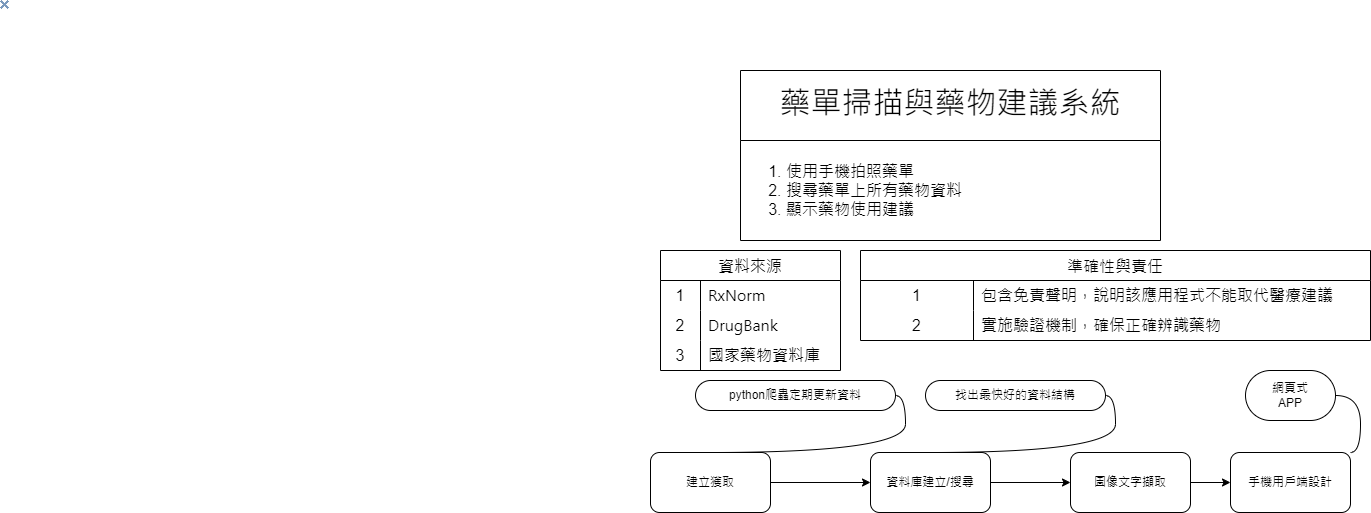

The diagram above was exported from draw.io. Its source (the exported page's mxGraphModel, read from the mxfile embedded in the PNG):
<mxGraphModel dx="1161" dy="787" grid="1" gridSize="10" guides="1" tooltips="1" connect="1" arrows="1" fold="1" page="1" pageScale="1" pageWidth="1920" pageHeight="1200" math="0" shadow="0">
  <root>
    <mxCell id="0" />
    <mxCell id="1" parent="0" />
    <mxCell id="4" value="資料來源" style="shape=table;startSize=30;container=1;collapsible=0;childLayout=tableLayout;fixedRows=1;rowLines=0;fontStyle=0;strokeColor=default;fontSize=16;fontColor=light-dark(#000000,#FFFFFF);" parent="1" vertex="1">
      <mxGeometry x="660" y="250" width="180" height="120" as="geometry" />
    </mxCell>
    <mxCell id="5" value="" style="shape=tableRow;horizontal=0;startSize=0;swimlaneHead=0;swimlaneBody=0;top=0;left=0;bottom=0;right=0;collapsible=0;dropTarget=0;fillColor=none;points=[[0,0.5],[1,0.5]];portConstraint=eastwest;strokeColor=inherit;fontSize=16;fontColor=light-dark(#000000,#FFFFFF);" parent="4" vertex="1">
      <mxGeometry y="30" width="180" height="30" as="geometry" />
    </mxCell>
    <mxCell id="6" value="&lt;font style=&quot;color: light-dark(rgb(0, 0, 0), rgb(255, 255, 255)); background-color: light-dark(#ffffff, var(--ge-dark-color, #121212));&quot;&gt;1&lt;/font&gt;" style="shape=partialRectangle;html=1;whiteSpace=wrap;connectable=0;fillColor=none;top=0;left=0;bottom=0;right=0;overflow=hidden;pointerEvents=1;strokeColor=inherit;fontSize=16;fontColor=light-dark(#000000,#FFFFFF);" parent="5" vertex="1">
      <mxGeometry width="40" height="30" as="geometry">
        <mxRectangle width="40" height="30" as="alternateBounds" />
      </mxGeometry>
    </mxCell>
    <mxCell id="7" value="&lt;span style=&quot;font-family: -apple-system, BlinkMacSystemFont, &amp;quot;Segoe UI&amp;quot;, &amp;quot;Noto Sans&amp;quot;, Helvetica, Arial, sans-serif, &amp;quot;Apple Color Emoji&amp;quot;, &amp;quot;Segoe UI Emoji&amp;quot;; background-color: light-dark(#ffffff, var(--ge-dark-color, #121212));&quot;&gt;&lt;font style=&quot;color: light-dark(rgb(0, 0, 0), rgb(255, 255, 255));&quot;&gt;RxNorm&lt;/font&gt;&lt;/span&gt;" style="shape=partialRectangle;html=1;whiteSpace=wrap;connectable=0;fillColor=none;top=0;left=0;bottom=0;right=0;align=left;spacingLeft=6;overflow=hidden;strokeColor=inherit;fontSize=16;fontColor=light-dark(#000000,#FFFFFF);" parent="5" vertex="1">
      <mxGeometry x="40" width="140" height="30" as="geometry">
        <mxRectangle width="140" height="30" as="alternateBounds" />
      </mxGeometry>
    </mxCell>
    <mxCell id="8" value="" style="shape=tableRow;horizontal=0;startSize=0;swimlaneHead=0;swimlaneBody=0;top=0;left=0;bottom=0;right=0;collapsible=0;dropTarget=0;fillColor=none;points=[[0,0.5],[1,0.5]];portConstraint=eastwest;strokeColor=inherit;fontSize=16;fontColor=light-dark(#000000,#FFFFFF);" parent="4" vertex="1">
      <mxGeometry y="60" width="180" height="30" as="geometry" />
    </mxCell>
    <mxCell id="9" value="&lt;span style=&quot;background-color: light-dark(#ffffff, var(--ge-dark-color, #121212));&quot;&gt;&lt;font style=&quot;color: light-dark(rgb(0, 0, 0), rgb(255, 255, 255));&quot;&gt;2&lt;/font&gt;&lt;/span&gt;" style="shape=partialRectangle;html=1;whiteSpace=wrap;connectable=0;fillColor=none;top=0;left=0;bottom=0;right=0;overflow=hidden;strokeColor=inherit;fontSize=16;fontColor=light-dark(#000000,#FFFFFF);" parent="8" vertex="1">
      <mxGeometry width="40" height="30" as="geometry">
        <mxRectangle width="40" height="30" as="alternateBounds" />
      </mxGeometry>
    </mxCell>
    <mxCell id="10" value="&lt;span style=&quot;font-family: -apple-system, BlinkMacSystemFont, &amp;quot;Segoe UI&amp;quot;, &amp;quot;Noto Sans&amp;quot;, Helvetica, Arial, sans-serif, &amp;quot;Apple Color Emoji&amp;quot;, &amp;quot;Segoe UI Emoji&amp;quot;; background-color: light-dark(#ffffff, var(--ge-dark-color, #121212));&quot;&gt;&lt;font style=&quot;color: light-dark(rgb(0, 0, 0), rgb(255, 255, 255));&quot;&gt;DrugBank&amp;nbsp;&lt;/font&gt;&lt;/span&gt;" style="shape=partialRectangle;html=1;whiteSpace=wrap;connectable=0;fillColor=none;top=0;left=0;bottom=0;right=0;align=left;spacingLeft=6;overflow=hidden;strokeColor=inherit;fontSize=16;fontColor=light-dark(#000000,#FFFFFF);" parent="8" vertex="1">
      <mxGeometry x="40" width="140" height="30" as="geometry">
        <mxRectangle width="140" height="30" as="alternateBounds" />
      </mxGeometry>
    </mxCell>
    <mxCell id="11" value="" style="shape=tableRow;horizontal=0;startSize=0;swimlaneHead=0;swimlaneBody=0;top=0;left=0;bottom=0;right=0;collapsible=0;dropTarget=0;fillColor=none;points=[[0,0.5],[1,0.5]];portConstraint=eastwest;strokeColor=inherit;fontSize=16;fontColor=light-dark(#000000,#FFFFFF);" parent="4" vertex="1">
      <mxGeometry y="90" width="180" height="30" as="geometry" />
    </mxCell>
    <mxCell id="12" value="&lt;font style=&quot;color: light-dark(rgb(0, 0, 0), rgb(255, 255, 255)); background-color: light-dark(#ffffff, var(--ge-dark-color, #121212));&quot;&gt;3&lt;/font&gt;" style="shape=partialRectangle;html=1;whiteSpace=wrap;connectable=0;fillColor=none;top=0;left=0;bottom=0;right=0;overflow=hidden;strokeColor=inherit;fontSize=16;fontColor=light-dark(#000000,#FFFFFF);" parent="11" vertex="1">
      <mxGeometry width="40" height="30" as="geometry">
        <mxRectangle width="40" height="30" as="alternateBounds" />
      </mxGeometry>
    </mxCell>
    <mxCell id="13" value="&lt;span style=&quot;font-family: -apple-system, BlinkMacSystemFont, &amp;quot;Segoe UI&amp;quot;, &amp;quot;Noto Sans&amp;quot;, Helvetica, Arial, sans-serif, &amp;quot;Apple Color Emoji&amp;quot;, &amp;quot;Segoe UI Emoji&amp;quot;; background-color: light-dark(#ffffff, var(--ge-dark-color, #121212));&quot;&gt;&lt;font style=&quot;color: light-dark(rgb(0, 0, 0), rgb(255, 255, 255));&quot;&gt;國家藥物資料庫&lt;/font&gt;&lt;/span&gt;" style="shape=partialRectangle;html=1;whiteSpace=wrap;connectable=0;fillColor=none;top=0;left=0;bottom=0;right=0;align=left;spacingLeft=6;overflow=hidden;strokeColor=inherit;fontSize=16;fontColor=light-dark(#000000,#FFFFFF);" parent="11" vertex="1">
      <mxGeometry x="40" width="140" height="30" as="geometry">
        <mxRectangle width="140" height="30" as="alternateBounds" />
      </mxGeometry>
    </mxCell>
    <mxCell id="14" value="準確性與責任" style="shape=table;startSize=30;container=1;collapsible=0;childLayout=tableLayout;fixedRows=1;rowLines=0;fontStyle=0;strokeColor=default;fontSize=16;" parent="1" vertex="1">
      <mxGeometry x="860" y="250" width="510" height="90" as="geometry" />
    </mxCell>
    <mxCell id="15" value="" style="shape=tableRow;horizontal=0;startSize=0;swimlaneHead=0;swimlaneBody=0;top=0;left=0;bottom=0;right=0;collapsible=0;dropTarget=0;fillColor=none;points=[[0,0.5],[1,0.5]];portConstraint=eastwest;strokeColor=inherit;fontSize=16;" parent="14" vertex="1">
      <mxGeometry y="30" width="510" height="30" as="geometry" />
    </mxCell>
    <mxCell id="16" value="&lt;font style=&quot;color: light-dark(rgb(0, 0, 0), rgb(255, 255, 255)); background-color: light-dark(#ffffff, var(--ge-dark-color, #121212));&quot;&gt;1&lt;/font&gt;" style="shape=partialRectangle;html=1;whiteSpace=wrap;connectable=0;fillColor=none;top=0;left=0;bottom=0;right=0;overflow=hidden;pointerEvents=1;strokeColor=inherit;fontSize=16;" parent="15" vertex="1">
      <mxGeometry width="113" height="30" as="geometry">
        <mxRectangle width="113" height="30" as="alternateBounds" />
      </mxGeometry>
    </mxCell>
    <mxCell id="17" value="&lt;font style=&quot;color: light-dark(rgb(0, 0, 0), rgb(255, 255, 255)); background-color: light-dark(#ffffff, var(--ge-dark-color, #121212));&quot;&gt;包含免責聲明，說明該應用程式不能取代醫療建議&lt;/font&gt;" style="shape=partialRectangle;html=1;whiteSpace=wrap;connectable=0;fillColor=none;top=0;left=0;bottom=0;right=0;align=left;spacingLeft=6;overflow=hidden;strokeColor=inherit;fontSize=16;" parent="15" vertex="1">
      <mxGeometry x="113" width="397" height="30" as="geometry">
        <mxRectangle width="397" height="30" as="alternateBounds" />
      </mxGeometry>
    </mxCell>
    <mxCell id="18" value="" style="shape=tableRow;horizontal=0;startSize=0;swimlaneHead=0;swimlaneBody=0;top=0;left=0;bottom=0;right=0;collapsible=0;dropTarget=0;fillColor=none;points=[[0,0.5],[1,0.5]];portConstraint=eastwest;strokeColor=inherit;fontSize=16;" parent="14" vertex="1">
      <mxGeometry y="60" width="510" height="30" as="geometry" />
    </mxCell>
    <mxCell id="19" value="&lt;font style=&quot;color: light-dark(rgb(0, 0, 0), rgb(255, 255, 255)); background-color: light-dark(#ffffff, var(--ge-dark-color, #121212));&quot;&gt;2&lt;/font&gt;" style="shape=partialRectangle;html=1;whiteSpace=wrap;connectable=0;fillColor=none;top=0;left=0;bottom=0;right=0;overflow=hidden;strokeColor=inherit;fontSize=16;" parent="18" vertex="1">
      <mxGeometry width="113" height="30" as="geometry">
        <mxRectangle width="113" height="30" as="alternateBounds" />
      </mxGeometry>
    </mxCell>
    <mxCell id="20" value="&lt;font style=&quot;color: light-dark(rgb(0, 0, 0), rgb(255, 255, 255)); background-color: light-dark(#ffffff, var(--ge-dark-color, #121212));&quot;&gt;實施驗證機制，確保正確辨識藥物&lt;/font&gt;" style="shape=partialRectangle;html=1;whiteSpace=wrap;connectable=0;fillColor=none;top=0;left=0;bottom=0;right=0;align=left;spacingLeft=6;overflow=hidden;strokeColor=inherit;fontSize=16;" parent="18" vertex="1">
      <mxGeometry x="113" width="397" height="30" as="geometry">
        <mxRectangle width="397" height="30" as="alternateBounds" />
      </mxGeometry>
    </mxCell>
    <mxCell id="30" style="edgeStyle=none;html=1;entryX=0;entryY=0.5;entryDx=0;entryDy=0;" parent="1" source="25" target="26" edge="1">
      <mxGeometry relative="1" as="geometry" />
    </mxCell>
    <mxCell id="25" value="建立獲取" style="rounded=1;whiteSpace=wrap;html=1;" parent="1" vertex="1">
      <mxGeometry x="650" y="452" width="120" height="60" as="geometry" />
    </mxCell>
    <mxCell id="31" value="" style="edgeStyle=none;html=1;" parent="1" source="26" target="27" edge="1">
      <mxGeometry relative="1" as="geometry" />
    </mxCell>
    <mxCell id="26" value="資料庫建立/搜尋" style="rounded=1;whiteSpace=wrap;html=1;" parent="1" vertex="1">
      <mxGeometry x="870" y="452" width="120" height="60" as="geometry" />
    </mxCell>
    <mxCell id="32" value="" style="edgeStyle=none;html=1;" parent="1" source="27" target="28" edge="1">
      <mxGeometry relative="1" as="geometry" />
    </mxCell>
    <mxCell id="27" value="圖像文字擷取" style="rounded=1;whiteSpace=wrap;html=1;" parent="1" vertex="1">
      <mxGeometry x="1070" y="452" width="120" height="60" as="geometry" />
    </mxCell>
    <mxCell id="28" value="手機用戶端設計" style="rounded=1;whiteSpace=wrap;html=1;" parent="1" vertex="1">
      <mxGeometry x="1230" y="452" width="120" height="60" as="geometry" />
    </mxCell>
    <mxCell id="33" value="python爬蟲定期更新資料" style="whiteSpace=wrap;html=1;rounded=1;arcSize=50;align=center;verticalAlign=middle;strokeWidth=1;autosize=1;spacing=4;treeFolding=1;treeMoving=1;newEdgeStyle={&quot;edgeStyle&quot;:&quot;entityRelationEdgeStyle&quot;,&quot;startArrow&quot;:&quot;none&quot;,&quot;endArrow&quot;:&quot;none&quot;,&quot;segment&quot;:10,&quot;curved&quot;:1,&quot;sourcePerimeterSpacing&quot;:0,&quot;targetPerimeterSpacing&quot;:0};" parent="1" vertex="1">
      <mxGeometry x="695" y="380" width="200" height="30" as="geometry" />
    </mxCell>
    <mxCell id="34" value="" style="edgeStyle=entityRelationEdgeStyle;startArrow=none;endArrow=none;segment=10;curved=1;sourcePerimeterSpacing=0;targetPerimeterSpacing=0;" parent="1" target="33" edge="1">
      <mxGeometry relative="1" as="geometry">
        <mxPoint x="710" y="452" as="sourcePoint" />
      </mxGeometry>
    </mxCell>
    <mxCell id="37" value="找出最快好的資料結構" style="whiteSpace=wrap;html=1;rounded=1;arcSize=50;align=center;verticalAlign=middle;strokeWidth=1;autosize=1;spacing=4;treeFolding=1;treeMoving=1;newEdgeStyle={&quot;edgeStyle&quot;:&quot;entityRelationEdgeStyle&quot;,&quot;startArrow&quot;:&quot;none&quot;,&quot;endArrow&quot;:&quot;none&quot;,&quot;segment&quot;:10,&quot;curved&quot;:1,&quot;sourcePerimeterSpacing&quot;:0,&quot;targetPerimeterSpacing&quot;:0};" parent="1" vertex="1">
      <mxGeometry x="925" y="380" width="180" height="30" as="geometry" />
    </mxCell>
    <mxCell id="38" value="" style="edgeStyle=entityRelationEdgeStyle;startArrow=none;endArrow=none;segment=10;curved=1;sourcePerimeterSpacing=0;targetPerimeterSpacing=0;exitX=0.5;exitY=0;exitDx=0;exitDy=0;" parent="1" source="26" target="37" edge="1">
      <mxGeometry relative="1" as="geometry">
        <mxPoint x="880" y="512" as="sourcePoint" />
      </mxGeometry>
    </mxCell>
    <mxCell id="39" value="網頁式&lt;div&gt;APP&lt;/div&gt;" style="whiteSpace=wrap;html=1;rounded=1;arcSize=50;align=center;verticalAlign=middle;strokeWidth=1;autosize=1;spacing=4;treeFolding=1;treeMoving=1;newEdgeStyle={&quot;edgeStyle&quot;:&quot;entityRelationEdgeStyle&quot;,&quot;startArrow&quot;:&quot;none&quot;,&quot;endArrow&quot;:&quot;none&quot;,&quot;segment&quot;:10,&quot;curved&quot;:1,&quot;sourcePerimeterSpacing&quot;:0,&quot;targetPerimeterSpacing&quot;:0};" parent="1" vertex="1">
      <mxGeometry x="1245" y="370" width="90" height="50" as="geometry" />
    </mxCell>
    <mxCell id="40" value="" style="edgeStyle=entityRelationEdgeStyle;startArrow=none;endArrow=none;segment=10;curved=1;sourcePerimeterSpacing=0;targetPerimeterSpacing=0;" parent="1" target="39" edge="1">
      <mxGeometry relative="1" as="geometry">
        <mxPoint x="1350" y="452" as="sourcePoint" />
      </mxGeometry>
    </mxCell>
    <mxCell id="44" value="&lt;h2 style=&quot;box-sizing: border-box; margin-top: var(--base-size-24); margin-right: 0px; margin-bottom: var(--base-size-16); margin-left: 0px; line-height: 1.25; padding-bottom: 0.3em; border-bottom: 1px solid var(--borderColor-muted, var(--color-border-muted)); font-family: -apple-system, BlinkMacSystemFont, &amp;quot;Segoe UI&amp;quot;, &amp;quot;Noto Sans&amp;quot;, Helvetica, Arial, sans-serif, &amp;quot;Apple Color Emoji&amp;quot;, &amp;quot;Segoe UI Emoji&amp;quot;;&quot;&gt;&lt;span style=&quot;font-weight: normal; background-color: light-dark(#ffffff, var(--ge-dark-color, #121212));&quot;&gt;&lt;font style=&quot;font-size: 31px; color: light-dark(rgb(0, 0, 0), rgb(255, 255, 255));&quot;&gt;藥單掃描與藥物建議系統&lt;/font&gt;&lt;/span&gt;&lt;/h2&gt;" style="swimlane;fontStyle=0;childLayout=stackLayout;horizontal=1;startSize=70;horizontalStack=0;resizeParent=1;resizeParentMax=0;resizeLast=0;collapsible=1;marginBottom=0;whiteSpace=wrap;html=1;" parent="1" vertex="1">
      <mxGeometry x="740" y="70" width="420" height="170" as="geometry" />
    </mxCell>
    <mxCell id="45" value="&lt;ol style=&quot;font-size: 16px;&quot;&gt;&lt;li&gt;&lt;font style=&quot;color: light-dark(rgb(0, 0, 0), rgb(255, 255, 255)); background-color: light-dark(#ffffff, var(--ge-dark-color, #121212));&quot;&gt;使用手機拍照藥單&lt;/font&gt;&lt;/li&gt;&lt;li&gt;&lt;font style=&quot;color: light-dark(rgb(0, 0, 0), rgb(255, 255, 255)); background-color: light-dark(#ffffff, var(--ge-dark-color, #121212));&quot;&gt;搜尋藥單上所有藥物資料&lt;/font&gt;&lt;/li&gt;&lt;li&gt;&lt;font style=&quot;color: light-dark(rgb(0, 0, 0), rgb(255, 255, 255)); background-color: light-dark(#ffffff, var(--ge-dark-color, #121212));&quot;&gt;顯示藥物使用建議&lt;/font&gt;&lt;/li&gt;&lt;/ol&gt;" style="text;strokeColor=none;fillColor=none;align=left;verticalAlign=middle;spacingLeft=4;spacingRight=4;overflow=hidden;points=[[0,0.5],[1,0.5]];portConstraint=eastwest;rotatable=0;whiteSpace=wrap;html=1;" parent="44" vertex="1">
      <mxGeometry y="70" width="420" height="100" as="geometry" />
    </mxCell>
    <mxCell id="46" value="" style="shape=image;verticalLabelPosition=bottom;labelBackgroundColor=default;verticalAlign=top;aspect=fixed;imageAspect=0;image=data:image/png,(base64 omitted: 160 chars);" vertex="1" parent="1">
      <mxGeometry width="9" height="9" as="geometry" />
    </mxCell>
  </root>
</mxGraphModel>